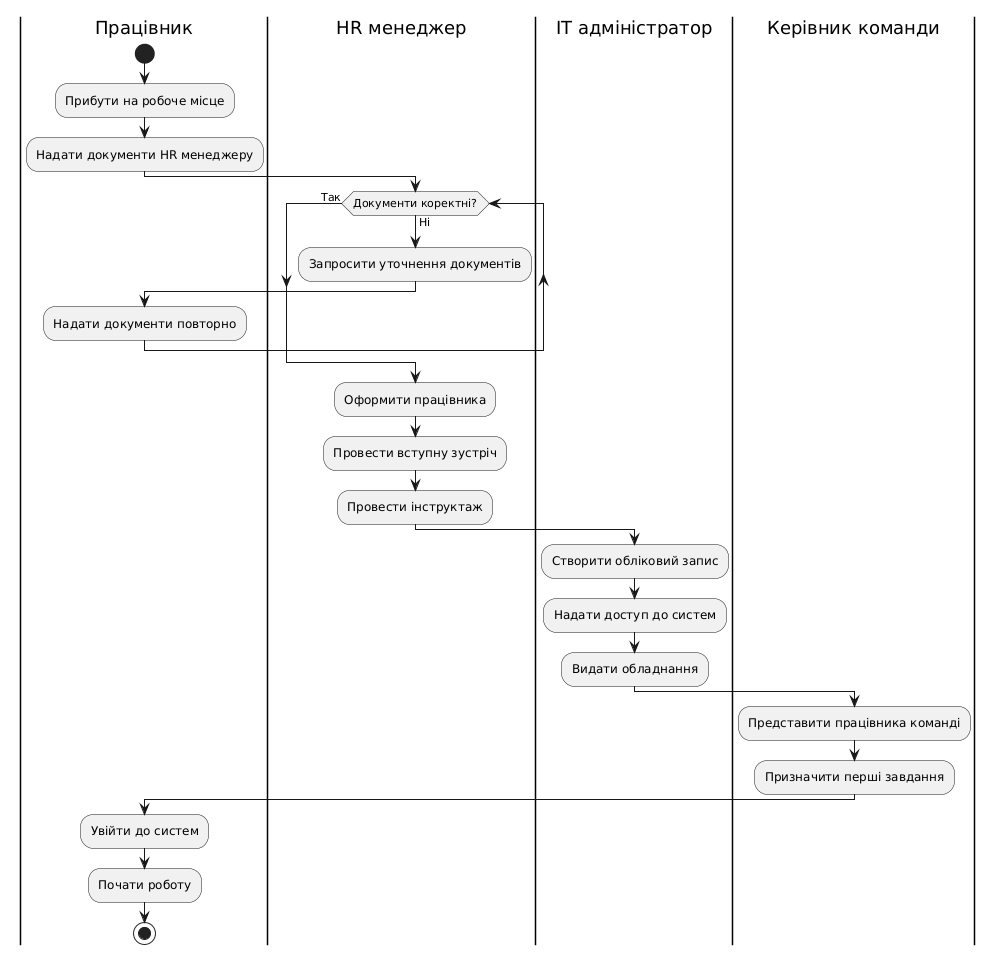

The diagram above was rendered by PlantUML. Its source (embedded in the PNG):
@startuml
|Працівник|
start
:Прибути на робоче місце;
:Надати документи HR менеджеру;

|HR менеджер|
while (Документи коректні?) is (Ні)
  :Запросити уточнення документів;
  |Працівник|
  :Надати документи повторно;
  |HR менеджер|
endwhile (Так)

:Оформити працівника;
:Провести вступну зустріч;
:Провести інструктаж;

|IT адміністратор|
:Створити обліковий запис;
:Надати доступ до систем;
:Видати обладнання;

|Керівник команди|
:Представити працівника команді;
:Призначити перші завдання;

|Працівник|
:Увійти до систем;
:Почати роботу;

stop
@enduml